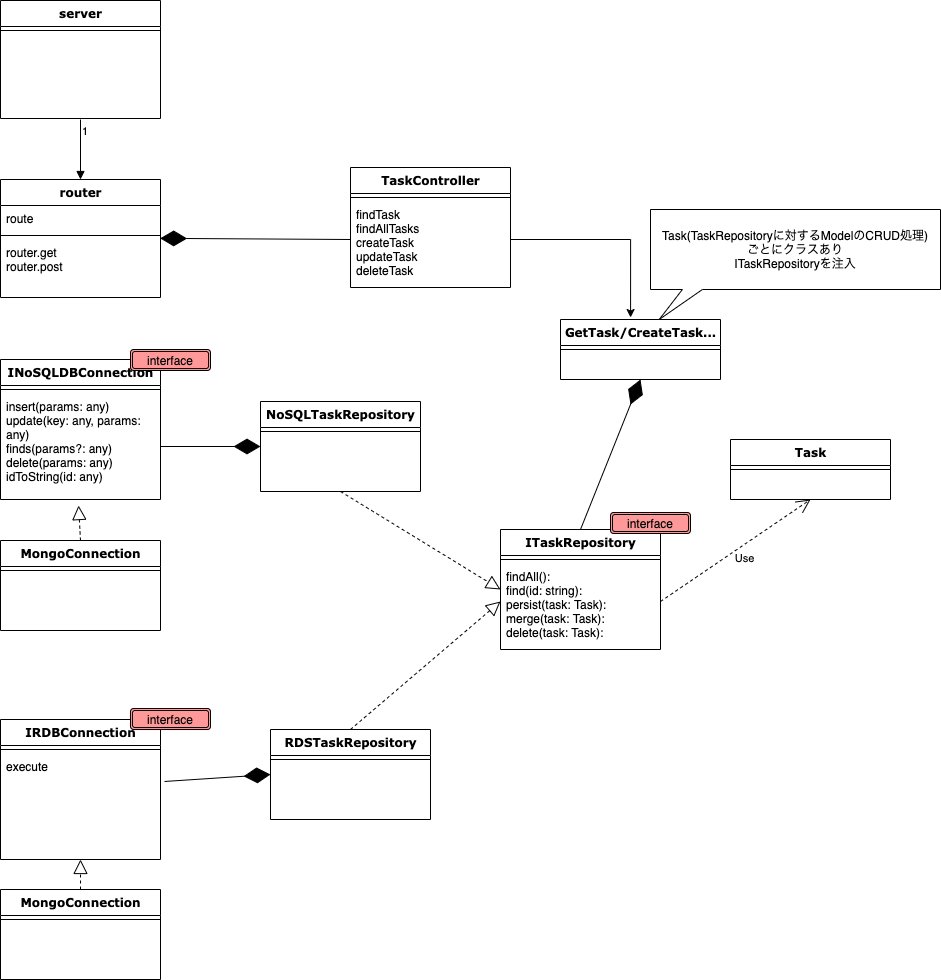

The diagram above was exported from draw.io. Its source (the exported page's mxGraphModel, read from the mxfile embedded in the PNG):
<mxGraphModel dx="1026" dy="-336" grid="1" gridSize="10" guides="1" tooltips="1" connect="1" arrows="1" fold="1" page="1" pageScale="1" pageWidth="1100" pageHeight="850" background="#ffffff" math="0" shadow="0">
  <root>
    <mxCell id="0" />
    <mxCell id="1" parent="0" />
    <mxCell id="jOimpMrgCesS2jNDuFao-1" value="server" style="swimlane;html=1;fontStyle=1;align=center;verticalAlign=top;childLayout=stackLayout;horizontal=1;startSize=26;horizontalStack=0;resizeParent=1;resizeLast=0;collapsible=1;marginBottom=0;swimlaneFillColor=#ffffff;rounded=0;shadow=0;comic=0;labelBackgroundColor=none;strokeWidth=1;fillColor=none;fontFamily=Verdana;fontSize=12" parent="1" vertex="1">
      <mxGeometry x="50" y="961" width="160" height="118" as="geometry" />
    </mxCell>
    <mxCell id="jOimpMrgCesS2jNDuFao-4" value="" style="line;html=1;strokeWidth=1;fillColor=none;align=left;verticalAlign=middle;spacingTop=-1;spacingLeft=3;spacingRight=3;rotatable=0;labelPosition=right;points=[];portConstraint=eastwest;" parent="jOimpMrgCesS2jNDuFao-1" vertex="1">
      <mxGeometry y="26" width="160" height="8" as="geometry" />
    </mxCell>
    <mxCell id="jOimpMrgCesS2jNDuFao-6" value="router" style="swimlane;html=1;fontStyle=1;align=center;verticalAlign=top;childLayout=stackLayout;horizontal=1;startSize=26;horizontalStack=0;resizeParent=1;resizeLast=0;collapsible=1;marginBottom=0;swimlaneFillColor=#ffffff;rounded=0;shadow=0;comic=0;labelBackgroundColor=none;strokeWidth=1;fillColor=none;fontFamily=Verdana;fontSize=12" parent="1" vertex="1">
      <mxGeometry x="50" y="1140" width="160" height="118" as="geometry" />
    </mxCell>
    <mxCell id="jOimpMrgCesS2jNDuFao-7" value="route" style="text;html=1;strokeColor=none;fillColor=none;align=left;verticalAlign=top;spacingLeft=4;spacingRight=4;whiteSpace=wrap;overflow=hidden;rotatable=0;points=[[0,0.5],[1,0.5]];portConstraint=eastwest;" parent="jOimpMrgCesS2jNDuFao-6" vertex="1">
      <mxGeometry y="26" width="160" height="26" as="geometry" />
    </mxCell>
    <mxCell id="jOimpMrgCesS2jNDuFao-9" value="" style="line;html=1;strokeWidth=1;fillColor=none;align=left;verticalAlign=middle;spacingTop=-1;spacingLeft=3;spacingRight=3;rotatable=0;labelPosition=right;points=[];portConstraint=eastwest;" parent="jOimpMrgCesS2jNDuFao-6" vertex="1">
      <mxGeometry y="52" width="160" height="8" as="geometry" />
    </mxCell>
    <mxCell id="jOimpMrgCesS2jNDuFao-10" value="router.get&lt;br&gt;router.post" style="text;html=1;strokeColor=none;fillColor=none;align=left;verticalAlign=top;spacingLeft=4;spacingRight=4;whiteSpace=wrap;overflow=hidden;rotatable=0;points=[[0,0.5],[1,0.5]];portConstraint=eastwest;" parent="jOimpMrgCesS2jNDuFao-6" vertex="1">
      <mxGeometry y="60" width="160" height="50" as="geometry" />
    </mxCell>
    <mxCell id="jOimpMrgCesS2jNDuFao-16" value="MongoConnection" style="swimlane;html=1;fontStyle=1;align=center;verticalAlign=top;childLayout=stackLayout;horizontal=1;startSize=26;horizontalStack=0;resizeParent=1;resizeLast=0;collapsible=1;marginBottom=0;swimlaneFillColor=#ffffff;rounded=0;shadow=0;comic=0;labelBackgroundColor=none;strokeWidth=1;fillColor=none;fontFamily=Verdana;fontSize=12" parent="1" vertex="1">
      <mxGeometry x="50" y="1501" width="160" height="90" as="geometry" />
    </mxCell>
    <mxCell id="jOimpMrgCesS2jNDuFao-19" value="" style="line;html=1;strokeWidth=1;fillColor=none;align=left;verticalAlign=middle;spacingTop=-1;spacingLeft=3;spacingRight=3;rotatable=0;labelPosition=right;points=[];portConstraint=eastwest;" parent="jOimpMrgCesS2jNDuFao-16" vertex="1">
      <mxGeometry y="26" width="160" height="8" as="geometry" />
    </mxCell>
    <mxCell id="jOimpMrgCesS2jNDuFao-21" value="INoSQLDBConnection" style="swimlane;html=1;fontStyle=1;align=center;verticalAlign=top;childLayout=stackLayout;horizontal=1;startSize=26;horizontalStack=0;resizeParent=1;resizeLast=0;collapsible=1;marginBottom=0;swimlaneFillColor=#ffffff;rounded=0;shadow=0;comic=0;labelBackgroundColor=none;strokeWidth=1;fillColor=none;fontFamily=Verdana;fontSize=12" parent="1" vertex="1">
      <mxGeometry x="50" y="1320" width="160" height="140" as="geometry" />
    </mxCell>
    <mxCell id="jOimpMrgCesS2jNDuFao-22" value="" style="line;html=1;strokeWidth=1;fillColor=none;align=left;verticalAlign=middle;spacingTop=-1;spacingLeft=3;spacingRight=3;rotatable=0;labelPosition=right;points=[];portConstraint=eastwest;" parent="jOimpMrgCesS2jNDuFao-21" vertex="1">
      <mxGeometry y="26" width="160" height="8" as="geometry" />
    </mxCell>
    <mxCell id="jOimpMrgCesS2jNDuFao-23" value="&lt;div&gt;insert(params: any)&lt;/div&gt;&lt;div&gt;update(key: any, params: any)&lt;/div&gt;&lt;div&gt;finds(params?: any)&lt;/div&gt;&lt;div&gt;delete(params: any)&lt;/div&gt;&lt;div&gt;idToString(id: any)&lt;/div&gt;" style="text;html=1;strokeColor=none;fillColor=none;align=left;verticalAlign=top;spacingLeft=4;spacingRight=4;whiteSpace=wrap;overflow=hidden;rotatable=0;points=[[0,0.5],[1,0.5]];portConstraint=eastwest;" parent="jOimpMrgCesS2jNDuFao-21" vertex="1">
      <mxGeometry y="34" width="160" height="106" as="geometry" />
    </mxCell>
    <mxCell id="CqmF_3P22qTCyGvryDXH-2" value="" style="endArrow=block;dashed=1;endFill=0;endSize=12;html=1;exitX=0.5;exitY=0;exitDx=0;exitDy=0;entryX=0.488;entryY=1.057;entryDx=0;entryDy=0;entryPerimeter=0;" edge="1" parent="1" source="jOimpMrgCesS2jNDuFao-16" target="jOimpMrgCesS2jNDuFao-23">
      <mxGeometry width="160" relative="1" as="geometry">
        <mxPoint x="491" y="1656" as="sourcePoint" />
        <mxPoint x="320" y="1500" as="targetPoint" />
      </mxGeometry>
    </mxCell>
    <mxCell id="CqmF_3P22qTCyGvryDXH-3" value="NoSQLTaskRepository" style="swimlane;html=1;fontStyle=1;align=center;verticalAlign=top;childLayout=stackLayout;horizontal=1;startSize=26;horizontalStack=0;resizeParent=1;resizeLast=0;collapsible=1;marginBottom=0;swimlaneFillColor=#ffffff;rounded=0;shadow=0;comic=0;labelBackgroundColor=none;strokeWidth=1;fillColor=none;fontFamily=Verdana;fontSize=12" vertex="1" parent="1">
      <mxGeometry x="310" y="1362" width="160" height="90" as="geometry" />
    </mxCell>
    <mxCell id="CqmF_3P22qTCyGvryDXH-4" value="" style="line;html=1;strokeWidth=1;fillColor=none;align=left;verticalAlign=middle;spacingTop=-1;spacingLeft=3;spacingRight=3;rotatable=0;labelPosition=right;points=[];portConstraint=eastwest;" vertex="1" parent="CqmF_3P22qTCyGvryDXH-3">
      <mxGeometry y="26" width="160" height="8" as="geometry" />
    </mxCell>
    <mxCell id="CqmF_3P22qTCyGvryDXH-6" value="" style="endArrow=diamondThin;endFill=1;endSize=24;html=1;exitX=1;exitY=0.5;exitDx=0;exitDy=0;entryX=0;entryY=0.5;entryDx=0;entryDy=0;" edge="1" parent="1" source="jOimpMrgCesS2jNDuFao-23" target="CqmF_3P22qTCyGvryDXH-3">
      <mxGeometry width="160" relative="1" as="geometry">
        <mxPoint x="310" y="1456" as="sourcePoint" />
        <mxPoint x="420" y="1380" as="targetPoint" />
      </mxGeometry>
    </mxCell>
    <mxCell id="CqmF_3P22qTCyGvryDXH-7" value="RDSTaskRepository" style="swimlane;html=1;fontStyle=1;align=center;verticalAlign=top;childLayout=stackLayout;horizontal=1;startSize=26;horizontalStack=0;resizeParent=1;resizeLast=0;collapsible=1;marginBottom=0;swimlaneFillColor=#ffffff;rounded=0;shadow=0;comic=0;labelBackgroundColor=none;strokeWidth=1;fillColor=none;fontFamily=Verdana;fontSize=12" vertex="1" parent="1">
      <mxGeometry x="320" y="1690" width="160" height="90" as="geometry" />
    </mxCell>
    <mxCell id="CqmF_3P22qTCyGvryDXH-8" value="" style="line;html=1;strokeWidth=1;fillColor=none;align=left;verticalAlign=middle;spacingTop=-1;spacingLeft=3;spacingRight=3;rotatable=0;labelPosition=right;points=[];portConstraint=eastwest;" vertex="1" parent="CqmF_3P22qTCyGvryDXH-7">
      <mxGeometry y="26" width="160" height="8" as="geometry" />
    </mxCell>
    <mxCell id="CqmF_3P22qTCyGvryDXH-9" value="IRDBConnection" style="swimlane;html=1;fontStyle=1;align=center;verticalAlign=top;childLayout=stackLayout;horizontal=1;startSize=26;horizontalStack=0;resizeParent=1;resizeLast=0;collapsible=1;marginBottom=0;swimlaneFillColor=#ffffff;rounded=0;shadow=0;comic=0;labelBackgroundColor=none;strokeWidth=1;fillColor=none;fontFamily=Verdana;fontSize=12" vertex="1" parent="1">
      <mxGeometry x="50" y="1680" width="160" height="140" as="geometry" />
    </mxCell>
    <mxCell id="CqmF_3P22qTCyGvryDXH-10" value="" style="line;html=1;strokeWidth=1;fillColor=none;align=left;verticalAlign=middle;spacingTop=-1;spacingLeft=3;spacingRight=3;rotatable=0;labelPosition=right;points=[];portConstraint=eastwest;" vertex="1" parent="CqmF_3P22qTCyGvryDXH-9">
      <mxGeometry y="26" width="160" height="8" as="geometry" />
    </mxCell>
    <mxCell id="CqmF_3P22qTCyGvryDXH-11" value="&lt;div&gt;execute&lt;/div&gt;" style="text;html=1;strokeColor=none;fillColor=none;align=left;verticalAlign=top;spacingLeft=4;spacingRight=4;whiteSpace=wrap;overflow=hidden;rotatable=0;points=[[0,0.5],[1,0.5]];portConstraint=eastwest;" vertex="1" parent="CqmF_3P22qTCyGvryDXH-9">
      <mxGeometry y="34" width="160" height="106" as="geometry" />
    </mxCell>
    <mxCell id="CqmF_3P22qTCyGvryDXH-12" value="MongoConnection" style="swimlane;html=1;fontStyle=1;align=center;verticalAlign=top;childLayout=stackLayout;horizontal=1;startSize=26;horizontalStack=0;resizeParent=1;resizeLast=0;collapsible=1;marginBottom=0;swimlaneFillColor=#ffffff;rounded=0;shadow=0;comic=0;labelBackgroundColor=none;strokeWidth=1;fillColor=none;fontFamily=Verdana;fontSize=12" vertex="1" parent="1">
      <mxGeometry x="50" y="1850" width="160" height="90" as="geometry" />
    </mxCell>
    <mxCell id="CqmF_3P22qTCyGvryDXH-13" value="" style="line;html=1;strokeWidth=1;fillColor=none;align=left;verticalAlign=middle;spacingTop=-1;spacingLeft=3;spacingRight=3;rotatable=0;labelPosition=right;points=[];portConstraint=eastwest;" vertex="1" parent="CqmF_3P22qTCyGvryDXH-12">
      <mxGeometry y="26" width="160" height="8" as="geometry" />
    </mxCell>
    <mxCell id="CqmF_3P22qTCyGvryDXH-14" value="" style="endArrow=block;dashed=1;endFill=0;endSize=12;html=1;entryX=0.488;entryY=1;entryDx=0;entryDy=0;entryPerimeter=0;" edge="1" parent="1" source="CqmF_3P22qTCyGvryDXH-12" target="CqmF_3P22qTCyGvryDXH-11">
      <mxGeometry width="160" relative="1" as="geometry">
        <mxPoint x="290" y="1816" as="sourcePoint" />
        <mxPoint x="290.96000000000004" y="1778.028" as="targetPoint" />
      </mxGeometry>
    </mxCell>
    <mxCell id="CqmF_3P22qTCyGvryDXH-15" value="" style="endArrow=diamondThin;endFill=1;endSize=24;html=1;exitX=1.025;exitY=0.264;exitDx=0;exitDy=0;exitPerimeter=0;entryX=0;entryY=0.5;entryDx=0;entryDy=0;" edge="1" parent="1" source="CqmF_3P22qTCyGvryDXH-11" target="CqmF_3P22qTCyGvryDXH-7">
      <mxGeometry width="160" relative="1" as="geometry">
        <mxPoint x="750" y="1514" as="sourcePoint" />
        <mxPoint x="280" y="1750" as="targetPoint" />
      </mxGeometry>
    </mxCell>
    <mxCell id="CqmF_3P22qTCyGvryDXH-16" value="ITaskRepository" style="swimlane;html=1;fontStyle=1;align=center;verticalAlign=top;childLayout=stackLayout;horizontal=1;startSize=26;horizontalStack=0;resizeParent=1;resizeLast=0;collapsible=1;marginBottom=0;swimlaneFillColor=#ffffff;rounded=0;shadow=0;comic=0;labelBackgroundColor=none;strokeWidth=1;fillColor=none;fontFamily=Verdana;fontSize=12" vertex="1" parent="1">
      <mxGeometry x="550" y="1490" width="160" height="120" as="geometry" />
    </mxCell>
    <mxCell id="CqmF_3P22qTCyGvryDXH-17" value="" style="line;html=1;strokeWidth=1;fillColor=none;align=left;verticalAlign=middle;spacingTop=-1;spacingLeft=3;spacingRight=3;rotatable=0;labelPosition=right;points=[];portConstraint=eastwest;" vertex="1" parent="CqmF_3P22qTCyGvryDXH-16">
      <mxGeometry y="26" width="160" height="8" as="geometry" />
    </mxCell>
    <mxCell id="CqmF_3P22qTCyGvryDXH-18" value="&lt;div&gt;findAll():&amp;nbsp;&lt;/div&gt;&lt;div&gt;find(id: string):&amp;nbsp;&lt;/div&gt;&lt;div&gt;persist(task: Task):&amp;nbsp;&lt;/div&gt;&lt;div&gt;merge(task: Task):&amp;nbsp;&lt;/div&gt;&lt;div&gt;delete(task: Task):&lt;/div&gt;" style="text;html=1;strokeColor=none;fillColor=none;align=left;verticalAlign=top;spacingLeft=4;spacingRight=4;whiteSpace=wrap;overflow=hidden;rotatable=0;points=[[0,0.5],[1,0.5]];portConstraint=eastwest;" vertex="1" parent="CqmF_3P22qTCyGvryDXH-16">
      <mxGeometry y="34" width="160" height="76" as="geometry" />
    </mxCell>
    <mxCell id="CqmF_3P22qTCyGvryDXH-19" value="" style="endArrow=block;dashed=1;endFill=0;endSize=12;html=1;exitX=0.5;exitY=1;exitDx=0;exitDy=0;" edge="1" parent="1" source="CqmF_3P22qTCyGvryDXH-3">
      <mxGeometry width="160" relative="1" as="geometry">
        <mxPoint x="500" y="1666" as="sourcePoint" />
        <mxPoint x="550" y="1550" as="targetPoint" />
      </mxGeometry>
    </mxCell>
    <mxCell id="CqmF_3P22qTCyGvryDXH-20" value="" style="endArrow=block;dashed=1;endFill=0;endSize=12;html=1;exitX=0.5;exitY=0;exitDx=0;exitDy=0;entryX=0;entryY=0.5;entryDx=0;entryDy=0;" edge="1" parent="1" source="CqmF_3P22qTCyGvryDXH-7" target="CqmF_3P22qTCyGvryDXH-18">
      <mxGeometry width="160" relative="1" as="geometry">
        <mxPoint x="500" y="1327" as="sourcePoint" />
        <mxPoint x="610" y="1260" as="targetPoint" />
      </mxGeometry>
    </mxCell>
    <mxCell id="CqmF_3P22qTCyGvryDXH-21" value="" style="endArrow=diamondThin;endFill=1;endSize=24;html=1;exitX=0;exitY=0.5;exitDx=0;exitDy=0;entryX=0.998;entryY=-0.023;entryDx=0;entryDy=0;entryPerimeter=0;" edge="1" parent="1" source="CqmF_3P22qTCyGvryDXH-26" target="jOimpMrgCesS2jNDuFao-10">
      <mxGeometry width="160" relative="1" as="geometry">
        <mxPoint x="334" y="1258" as="sourcePoint" />
        <mxPoint x="206" y="1186" as="targetPoint" />
      </mxGeometry>
    </mxCell>
    <mxCell id="CqmF_3P22qTCyGvryDXH-22" value="" style="endArrow=block;endFill=1;html=1;edgeStyle=orthogonalEdgeStyle;align=left;verticalAlign=top;entryX=0.5;entryY=0;entryDx=0;entryDy=0;" edge="1" parent="1" target="jOimpMrgCesS2jNDuFao-6">
      <mxGeometry x="-1" relative="1" as="geometry">
        <mxPoint x="130" y="1080" as="sourcePoint" />
        <mxPoint x="580" y="1248" as="targetPoint" />
      </mxGeometry>
    </mxCell>
    <mxCell id="CqmF_3P22qTCyGvryDXH-23" value="1" style="edgeLabel;resizable=0;html=1;align=left;verticalAlign=bottom;" connectable="0" vertex="1" parent="CqmF_3P22qTCyGvryDXH-22">
      <mxGeometry x="-1" relative="1" as="geometry">
        <mxPoint y="20" as="offset" />
      </mxGeometry>
    </mxCell>
    <mxCell id="CqmF_3P22qTCyGvryDXH-24" value="TaskController" style="swimlane;html=1;fontStyle=1;align=center;verticalAlign=top;childLayout=stackLayout;horizontal=1;startSize=26;horizontalStack=0;resizeParent=1;resizeLast=0;collapsible=1;marginBottom=0;swimlaneFillColor=#ffffff;rounded=0;shadow=0;comic=0;labelBackgroundColor=none;strokeWidth=1;fillColor=none;fontFamily=Verdana;fontSize=12" vertex="1" parent="1">
      <mxGeometry x="400" y="1128" width="160" height="120" as="geometry" />
    </mxCell>
    <mxCell id="CqmF_3P22qTCyGvryDXH-25" value="" style="line;html=1;strokeWidth=1;fillColor=none;align=left;verticalAlign=middle;spacingTop=-1;spacingLeft=3;spacingRight=3;rotatable=0;labelPosition=right;points=[];portConstraint=eastwest;" vertex="1" parent="CqmF_3P22qTCyGvryDXH-24">
      <mxGeometry y="26" width="160" height="8" as="geometry" />
    </mxCell>
    <mxCell id="CqmF_3P22qTCyGvryDXH-26" value="findTask&lt;br&gt;findAllTasks&lt;br&gt;createTask&lt;br&gt;updateTask&lt;br&gt;deleteTask" style="text;html=1;strokeColor=none;fillColor=none;align=left;verticalAlign=top;spacingLeft=4;spacingRight=4;whiteSpace=wrap;overflow=hidden;rotatable=0;points=[[0,0.5],[1,0.5]];portConstraint=eastwest;" vertex="1" parent="CqmF_3P22qTCyGvryDXH-24">
      <mxGeometry y="34" width="160" height="76" as="geometry" />
    </mxCell>
    <mxCell id="CqmF_3P22qTCyGvryDXH-27" value="GetTask/CreateTask..." style="swimlane;html=1;fontStyle=1;align=center;verticalAlign=top;childLayout=stackLayout;horizontal=1;startSize=26;horizontalStack=0;resizeParent=1;resizeLast=0;collapsible=1;marginBottom=0;swimlaneFillColor=#ffffff;rounded=0;shadow=0;comic=0;labelBackgroundColor=none;strokeWidth=1;fillColor=none;fontFamily=Verdana;fontSize=12" vertex="1" parent="1">
      <mxGeometry x="610" y="1280" width="160" height="60" as="geometry" />
    </mxCell>
    <mxCell id="CqmF_3P22qTCyGvryDXH-28" value="" style="line;html=1;strokeWidth=1;fillColor=none;align=left;verticalAlign=middle;spacingTop=-1;spacingLeft=3;spacingRight=3;rotatable=0;labelPosition=right;points=[];portConstraint=eastwest;" vertex="1" parent="CqmF_3P22qTCyGvryDXH-27">
      <mxGeometry y="26" width="160" height="8" as="geometry" />
    </mxCell>
    <mxCell id="CqmF_3P22qTCyGvryDXH-38" style="edgeStyle=orthogonalEdgeStyle;rounded=0;orthogonalLoop=1;jettySize=auto;html=1;exitX=1;exitY=0.5;exitDx=0;exitDy=0;entryX=0.438;entryY=-0.033;entryDx=0;entryDy=0;entryPerimeter=0;" edge="1" parent="1" source="CqmF_3P22qTCyGvryDXH-26" target="CqmF_3P22qTCyGvryDXH-27">
      <mxGeometry relative="1" as="geometry" />
    </mxCell>
    <mxCell id="CqmF_3P22qTCyGvryDXH-39" value="Task" style="swimlane;html=1;fontStyle=1;align=center;verticalAlign=top;childLayout=stackLayout;horizontal=1;startSize=26;horizontalStack=0;resizeParent=1;resizeLast=0;collapsible=1;marginBottom=0;swimlaneFillColor=#ffffff;rounded=0;shadow=0;comic=0;labelBackgroundColor=none;strokeWidth=1;fillColor=none;fontFamily=Verdana;fontSize=12" vertex="1" parent="1">
      <mxGeometry x="780" y="1400" width="160" height="60" as="geometry" />
    </mxCell>
    <mxCell id="CqmF_3P22qTCyGvryDXH-40" value="" style="line;html=1;strokeWidth=1;fillColor=none;align=left;verticalAlign=middle;spacingTop=-1;spacingLeft=3;spacingRight=3;rotatable=0;labelPosition=right;points=[];portConstraint=eastwest;" vertex="1" parent="CqmF_3P22qTCyGvryDXH-39">
      <mxGeometry y="26" width="160" height="8" as="geometry" />
    </mxCell>
    <mxCell id="CqmF_3P22qTCyGvryDXH-43" value="Use" style="endArrow=open;endSize=12;dashed=1;html=1;entryX=0.5;entryY=1;entryDx=0;entryDy=0;exitX=1;exitY=0.5;exitDx=0;exitDy=0;" edge="1" parent="1" source="CqmF_3P22qTCyGvryDXH-18" target="CqmF_3P22qTCyGvryDXH-39">
      <mxGeometry x="0.0352" y="-12" width="160" relative="1" as="geometry">
        <mxPoint x="300" y="1100" as="sourcePoint" />
        <mxPoint x="460" y="1100" as="targetPoint" />
        <mxPoint as="offset" />
      </mxGeometry>
    </mxCell>
    <mxCell id="CqmF_3P22qTCyGvryDXH-46" value="Task(TaskRepositoryに対するModelのCRUD処理)&lt;br&gt;ごとにクラスあり&lt;br&gt;ITaskRepositoryを注入" style="shape=callout;whiteSpace=wrap;html=1;perimeter=calloutPerimeter;position2=0.03;size=30;position=0.11;" vertex="1" parent="1">
      <mxGeometry x="700" y="1170" width="290" height="110" as="geometry" />
    </mxCell>
    <mxCell id="CqmF_3P22qTCyGvryDXH-47" value="" style="endArrow=diamondThin;endFill=1;endSize=24;html=1;exitX=0.5;exitY=0;exitDx=0;exitDy=0;entryX=0.5;entryY=1;entryDx=0;entryDy=0;" edge="1" parent="1" source="CqmF_3P22qTCyGvryDXH-16" target="CqmF_3P22qTCyGvryDXH-27">
      <mxGeometry width="160" relative="1" as="geometry">
        <mxPoint x="630" y="1490" as="sourcePoint" />
        <mxPoint x="720" y="1330" as="targetPoint" />
      </mxGeometry>
    </mxCell>
    <mxCell id="CqmF_3P22qTCyGvryDXH-51" value="interface" style="shape=ext;double=1;rounded=1;whiteSpace=wrap;html=1;fillColor=#FF9999;" vertex="1" parent="1">
      <mxGeometry x="180" y="1310" width="80" height="21" as="geometry" />
    </mxCell>
    <mxCell id="CqmF_3P22qTCyGvryDXH-52" value="interface" style="shape=ext;double=1;rounded=1;whiteSpace=wrap;html=1;fillColor=#FF9999;" vertex="1" parent="1">
      <mxGeometry x="180" y="1669" width="80" height="21" as="geometry" />
    </mxCell>
    <mxCell id="CqmF_3P22qTCyGvryDXH-53" value="interface" style="shape=ext;double=1;rounded=1;whiteSpace=wrap;html=1;fillColor=#FF9999;" vertex="1" parent="1">
      <mxGeometry x="660" y="1473" width="80" height="21" as="geometry" />
    </mxCell>
  </root>
</mxGraphModel>